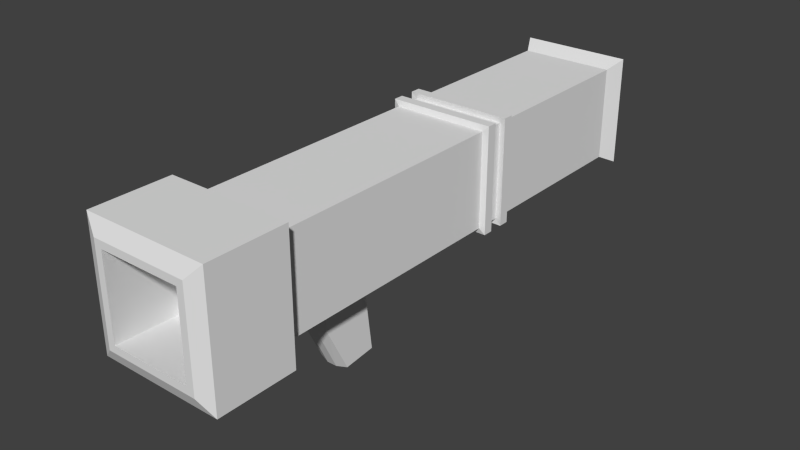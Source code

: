 # Source: POSRocketLauncher.blend  (saved by Blender 2.70.0; exported with 4.5.12 LTS)
import bpy
from mathutils import Matrix  # noqa: F401  (used for matrix-valued properties, if any)

bpy.ops.wm.read_factory_settings(use_empty=True)
scene = bpy.context.scene
scene.name = 'Scene'

# ---- collections
col_collection_1 = bpy.data.collections.new('Collection 1'); scene.collection.children.link(col_collection_1)

# ---- materials (node trees are filled in below, after node groups)
mat_material = bpy.data.materials.new('Material')
mat_material.alpha_threshold = 0.0
mat_material.roughness = 0.5
mat_material.line_color = (0.0, 0.0, 0.0, 1.0)

# ---- material node trees

# ---- world
world_world = bpy.data.worlds.new('World'); scene.world = world_world
world_world.color = (0.05088, 0.05088, 0.05088)
world_world.use_sun_shadow = False
world_world.sun_shadow_jitter_overblur = 0.0
world_world.cycles.sampling_method = 'MANUAL'
world_world.cycles.sample_map_resolution = 256

# ---- meshes
me_cube = bpy.data.meshes.new('Cube')
me_cube.from_pydata([(1.0, 7.185, 0.1787), (1.0, -2.512, 0.1787), (-1.0, -2.512, 0.1787), (-1.0, 7.185, 0.1787), (1.0, 7.185, 2.179), (1.0, -2.512, 2.179), (-1.0, -2.512, 2.179), (-1.0, 7.185, 2.179), (1.0, -0.9697, 0.1787), (-1.0, -0.9697, 0.1787), (1.0, -0.9697, 2.179), (-1.0, -0.9697, 2.179), (-1.0, 0.2791, 0.1787), (-1.0, 0.2791, 2.179), (1.0, 0.2791, 0.1787), (1.0, 0.2791, 2.179), (1.32, -2.592, -0.1414), (-1.32, -2.592, -0.1414), (1.32, -2.592, 2.499), (-1.32, -2.592, 2.499), (1.32, -4.258, -0.1414), (-1.32, -4.258, -0.1414), (1.32, -4.258, 2.499), (-1.32, -4.258, 2.499), (1.013, -4.399, 0.1655), (-1.013, -4.399, 0.1655), (1.013, -4.399, 2.192), (-1.013, -4.399, 2.192), (0.3211, -0.8758, -0.01592), (-0.3211, -0.8758, -0.01592), (-0.3211, 0.1852, -0.01592), (0.3211, 0.1852, -0.01592), (0.3211, -0.8758, -0.3348), (-0.3211, -0.8758, -0.3348), (-0.3211, 0.1852, -0.3348), (0.3211, 0.1852, -0.3348), (0.3211, -0.8299, -0.7136), (-0.3211, -0.8299, -0.7136), (-0.3211, 0.2243, -0.5939), (0.3211, 0.2243, -0.5939), (0.3211, -0.3343, -1.71), (-0.3211, -0.3343, -1.71), (-0.3211, 0.355, -1.632), (0.3211, 0.355, -1.632), (0.3333, 7.185, 0.1787), (-0.3333, 7.185, 0.1787), (0.3333, -2.512, 0.1787), (-0.3333, -2.512, 0.1787), (0.3333, 7.185, 2.179), (-0.3333, 7.185, 2.179), (0.3333, -2.512, 2.179), (-0.3333, -2.512, 2.179), (0.3333, -0.9697, 0.1787), (-0.3333, -0.9697, 0.1787), (-0.3333, -0.9697, 2.179), (0.3333, -0.9697, 2.179), (0.3333, 0.2791, 0.1787), (-0.3333, 0.2791, 0.1787), (-0.3333, 0.2791, 2.179), (0.3333, 0.2791, 2.179), (0.44, -2.592, -0.1414), (-0.44, -2.592, -0.1414), (0.44, -2.592, 2.499), (-0.44, -2.592, 2.499), (0.44, -4.258, -0.1414), (-0.44, -4.258, -0.1414), (0.44, -4.258, 2.499), (-0.44, -4.258, 2.499), (0.3377, -4.399, 0.1655), (-0.3377, -4.399, 0.1655), (0.3377, -4.399, 2.192), (-0.3377, -4.399, 2.192), (0.107, -0.9467, -0.01592), (-0.107, -0.9467, -0.01592), (0.107, 0.2302, -0.01592), (-0.107, 0.2302, -0.01592), (0.107, -0.9467, -0.3348), (-0.107, -0.9467, -0.3348), (0.107, 0.2302, -0.3348), (-0.107, 0.2302, -0.3348), (0.107, -0.9008, -0.7136), (-0.107, -0.9008, -0.7136), (0.107, 0.2694, -0.5939), (-0.107, 0.2694, -0.5939), (0.107, -0.4052, -1.737), (-0.107, -0.4052, -1.737), (0.107, 0.4001, -1.659), (-0.107, 0.4001, -1.659), (-1.0, 3.519, 0.1787), (-1.0, 3.519, 2.179), (1.0, 3.519, 0.1787), (1.0, 3.519, 2.179), (0.3333, 3.519, 0.1787), (-0.3333, 3.519, 0.1787), (0.3333, 3.519, 2.179), (-0.3333, 3.519, 2.179), (0.3333, 3.289, 2.179), (-0.3333, 3.289, 2.179), (-1.0, 3.289, 0.1787), (-1.0, 3.289, 2.179), (1.0, 3.289, 0.1787), (1.0, 3.289, 2.179), (0.3333, 3.289, 0.1787), (-0.3333, 3.289, 0.1787), (0.3333, 2.962, 2.179), (-0.3333, 2.962, 2.179), (-1.0, 2.962, 0.1787), (-1.0, 2.962, 2.179), (1.0, 2.962, 0.1787), (1.0, 2.962, 2.179), (0.3333, 2.962, 0.1787), (-0.3333, 2.962, 0.1787), (0.3333, 2.732, 2.179), (-0.3333, 2.732, 2.179), (-1.0, 2.732, 0.1787), (-1.0, 2.732, 2.179), (1.0, 2.732, 0.1787), (1.0, 2.732, 2.179), (0.3333, 2.732, 0.1787), (-0.3333, 2.732, 0.1787), (-1.12, 3.49, 0.05842), (-1.12, 3.49, 2.299), (1.12, 3.49, 0.05842), (1.12, 3.49, 2.299), (0.3734, 3.49, 0.05842), (-0.3734, 3.49, 0.05842), (0.3734, 3.49, 2.299), (-0.3734, 3.49, 2.299), (0.3734, 3.277, 2.299), (-0.3734, 3.277, 2.299), (-1.12, 3.277, 0.05842), (-1.12, 3.277, 2.299), (1.12, 3.277, 0.05842), (1.12, 3.277, 2.299), (0.3734, 3.277, 0.05842), (-0.3734, 3.277, 0.05842), (0.3734, 2.974, 2.299), (-0.3734, 2.974, 2.299), (-1.12, 2.974, 0.05842), (-1.12, 2.974, 2.299), (1.12, 2.974, 0.05842), (1.12, 2.974, 2.299), (0.3734, 2.974, 0.05842), (-0.3734, 2.974, 0.05842), (0.3734, 2.762, 2.299), (-0.3734, 2.762, 2.299), (-1.12, 2.762, 0.05842), (-1.12, 2.762, 2.299), (1.12, 2.762, 0.05842), (1.12, 2.762, 2.299), (0.3734, 2.762, 0.05842), (-0.3734, 2.762, 0.05842), (0.8611, -4.399, 0.3175), (-0.8611, -4.399, 0.3175), (0.8611, -4.399, 2.04), (-0.8611, -4.399, 2.04), (0.287, -4.399, 0.3175), (-0.287, -4.399, 0.3175), (0.287, -4.399, 2.04), (-0.287, -4.399, 2.04), (1.058, -2.845, 0.1206), (-1.058, -2.845, 0.1206), (1.058, -2.845, 2.237), (-1.058, -2.845, 2.237), (0.3527, -2.845, 0.1206), (-0.3527, -2.845, 0.1206), (0.3527, -2.845, 2.237), (-0.3527, -2.845, 2.237), (0.7857, 7.185, 0.3929), (-0.7857, 7.185, 0.3929), (0.7857, 7.185, 1.964), (-0.7857, 7.185, 1.964), (0.2619, 7.185, 0.3929), (-0.2619, 7.185, 0.3929), (0.2619, 7.185, 1.964), (-0.2619, 7.185, 1.964), (0.7857, 5.26, 0.3929), (-0.7857, 5.26, 0.3929), (0.7857, 5.26, 1.964), (-0.7857, 5.26, 1.964), (0.2619, 5.26, 0.3929), (-0.2619, 5.26, 0.3929), (0.2619, 5.26, 1.964), (-0.2619, 5.26, 1.964), (1.179, 7.534, -0.0005652), (-1.179, 7.534, -0.0005652), (1.179, 7.534, 2.358), (-1.179, 7.534, 2.358), (0.3931, 7.534, -0.0005652), (-0.3931, 7.534, -0.0005652), (0.3931, 7.534, 2.358), (-0.3931, 7.534, 2.358), (0.9266, 7.534, 0.2521), (-0.9266, 7.534, 0.2521), (0.9266, 7.534, 2.105), (-0.9266, 7.534, 2.105), (0.3089, 7.534, 0.2521), (-0.3089, 7.534, 0.2521), (0.3089, 7.534, 2.105), (-0.3089, 7.534, 2.105)], [], [(53, 47, 2, 9), (54, 11, 6, 51), (8, 10, 5, 1), (51, 6, 19, 63), (88, 89, 7, 3), (44, 45, 189, 188), (56, 14, 31, 74), (58, 13, 11, 54), (14, 15, 10, 8), (2, 6, 11, 9), (9, 11, 13, 12), (119, 57, 12, 114), (113, 115, 13, 58), (116, 117, 15, 14), (63, 19, 23, 67), (6, 2, 17, 19), (1, 5, 18, 16), (46, 1, 16, 60), (67, 23, 27, 71), (19, 17, 21, 23), (16, 18, 22, 20), (60, 16, 20, 64), (69, 68, 156, 157), (23, 21, 25, 27), (20, 22, 26, 24), (64, 20, 24, 68), (74, 31, 35, 78), (14, 8, 28, 31), (9, 12, 30, 29), (53, 9, 29, 73), (78, 35, 39, 82), (31, 28, 32, 35), (29, 30, 34, 33), (73, 29, 33, 77), (82, 39, 43, 86), (35, 32, 36, 39), (33, 34, 38, 37), (77, 33, 37, 81), (87, 85, 41, 42), (39, 36, 40, 43), (37, 38, 42, 41), (81, 37, 41, 85), (8, 1, 46, 52), (52, 46, 47, 53), (10, 55, 50, 5), (55, 54, 51, 50), (5, 50, 62, 18), (50, 51, 63, 62), (49, 48, 190, 191), (45, 3, 185, 189), (12, 57, 75, 30), (57, 56, 74, 75), (15, 59, 55, 10), (59, 58, 54, 55), (116, 14, 56, 118), (118, 56, 57, 119), (117, 112, 59, 15), (112, 113, 58, 59), (18, 62, 66, 22), (62, 63, 67, 66), (2, 47, 61, 17), (47, 46, 60, 61), (22, 66, 70, 26), (66, 67, 71, 70), (17, 61, 65, 21), (61, 60, 64, 65), (26, 70, 158, 154), (70, 71, 159, 158), (21, 65, 69, 25), (65, 64, 68, 69), (30, 75, 79, 34), (75, 74, 78, 79), (8, 52, 72, 28), (52, 53, 73, 72), (34, 79, 83, 38), (79, 78, 82, 83), (28, 72, 76, 32), (72, 73, 77, 76), (38, 83, 87, 42), (83, 82, 86, 87), (32, 76, 80, 36), (76, 77, 81, 80), (43, 40, 84, 86), (86, 84, 85, 87), (36, 80, 84, 40), (80, 81, 85, 84), (109, 104, 136, 141), (45, 93, 88, 3), (49, 7, 89, 95), (0, 4, 91, 90), (0, 90, 92, 44), (44, 92, 93, 45), (4, 48, 94, 91), (48, 49, 95, 94), (119, 114, 146, 151), (99, 97, 129, 131), (91, 94, 126, 123), (107, 106, 138, 139), (117, 116, 148, 149), (100, 102, 134, 132), (118, 119, 151, 150), (106, 107, 99, 98), (103, 111, 106, 98), (97, 99, 107, 105), (100, 101, 109, 108), (100, 108, 110, 102), (102, 110, 111, 103), (101, 96, 104, 109), (96, 97, 105, 104), (96, 101, 133, 128), (106, 111, 143, 138), (113, 112, 144, 145), (98, 99, 131, 130), (88, 93, 125, 120), (108, 109, 141, 140), (90, 91, 123, 122), (111, 110, 142, 143), (12, 13, 115, 114), (130, 131, 121, 120), (125, 135, 130, 120), (127, 121, 131, 129), (122, 123, 133, 132), (122, 132, 134, 124), (124, 134, 135, 125), (123, 126, 128, 133), (126, 127, 129, 128), (146, 147, 139, 138), (143, 151, 146, 138), (137, 139, 147, 145), (140, 141, 149, 148), (140, 148, 150, 142), (142, 150, 151, 143), (141, 136, 144, 149), (136, 137, 145, 144), (92, 90, 122, 124), (110, 108, 140, 142), (95, 89, 121, 127), (114, 115, 147, 146), (105, 107, 139, 137), (89, 88, 120, 121), (97, 96, 128, 129), (112, 117, 149, 144), (102, 103, 135, 134), (116, 118, 150, 148), (94, 95, 127, 126), (101, 100, 132, 133), (115, 113, 145, 147), (104, 105, 137, 136), (93, 92, 124, 125), (103, 98, 130, 135), (157, 156, 164, 165), (154, 158, 166, 162), (158, 159, 167, 166), (68, 24, 152, 156), (71, 27, 155, 159), (27, 25, 153, 155), (24, 26, 154, 152), (25, 69, 157, 153), (165, 167, 163, 161), (160, 162, 166, 164), (164, 166, 167, 165), (156, 152, 160, 164), (159, 155, 163, 167), (155, 153, 161, 163), (152, 154, 162, 160), (153, 157, 165, 161), (172, 173, 181, 180), (174, 170, 178, 182), (175, 174, 182, 183), (168, 170, 194, 192), (175, 171, 195, 199), (173, 172, 196, 197), (0, 44, 188, 184), (3, 7, 187, 185), (183, 181, 177, 179), (178, 176, 180, 182), (182, 180, 181, 183), (168, 172, 180, 176), (171, 175, 183, 179), (169, 171, 179, 177), (170, 168, 176, 178), (173, 169, 177, 181), (188, 189, 197, 196), (190, 186, 194, 198), (191, 190, 198, 199), (184, 188, 196, 192), (187, 191, 199, 195), (185, 187, 195, 193), (186, 184, 192, 194), (189, 185, 193, 197), (170, 174, 198, 194), (172, 168, 192, 196), (171, 169, 193, 195), (4, 0, 184, 186), (169, 173, 197, 193), (48, 4, 186, 190), (7, 49, 191, 187), (174, 175, 199, 198)])
me_cube.materials.append(mat_material)
me_cube.use_remesh_preserve_volume = False
me_cube.use_remesh_preserve_attributes = False
me_cube.use_mirror_vertex_groups = False
me_cube.update()

# ---- objects
ob_cube = bpy.data.objects.new('Cube', me_cube)

# ---- transforms, parenting, visibility, modifiers, constraints
ob_cube.location = (0.0, 0.0, 0.0)
ob_cube.lock_rotations_4d = False
ob_cube.empty_display_type = 'ARROWS'
ob_cube.lineart.crease_threshold = 0.0

# ---- collection membership
col_collection_1.objects.link(ob_cube)

# ---- scene / render settings (as saved in the file)
scene.frame_start = 1; scene.frame_end = 250; scene.frame_set(1)
scene.render.engine = 'CYCLES'
scene.render.image_settings.compression = 90
scene.render.resolution_percentage = 50
scene.render.dither_intensity = 0.0
scene.cycles.use_denoising = False
scene.cycles.samples = 10
scene.cycles.sampling_pattern = 'TABULATED_SOBOL'
scene.cycles.light_sampling_threshold = 0.0
scene.cycles.use_adaptive_sampling = False
scene.cycles.use_light_tree = False
scene.cycles.blur_glossy = 0.0
scene.cycles.volume_bounces = 1
scene.cycles.pixel_filter_type = 'GAUSSIAN'
scene.cycles.sample_clamp_indirect = 0.0
scene.view_settings.view_transform = 'Standard'
bpy.context.view_layer.update()

# ---- added for rendering (the .blend has no active camera and no usable light): camera, sun
cam_auto = bpy.data.cameras.new('AutoCamera')
cam_auto.lens = 50.0
cam_auto.sensor_width = 36.0
cam_auto.clip_end = 1000.0
ob_auto_camera = bpy.data.objects.new('AutoCamera', cam_auto)
scene.collection.objects.link(ob_auto_camera)
ob_auto_camera.location = (11.9676, -12.794, 9.9548)
ob_auto_camera.rotation_euler = (1.09748, -7.21219e-08, 0.694738)
scene.camera = ob_auto_camera
light_auto_sun = bpy.data.lights.new('AutoSun', 'SUN')
light_auto_sun.energy = 3.0
light_auto_sun.angle = 0.0523599
ob_auto_sun = bpy.data.objects.new('AutoSun', light_auto_sun)
scene.collection.objects.link(ob_auto_sun)
ob_auto_sun.rotation_euler = (0.872665, 0.174533, 0.523599)
bpy.context.view_layer.update()
